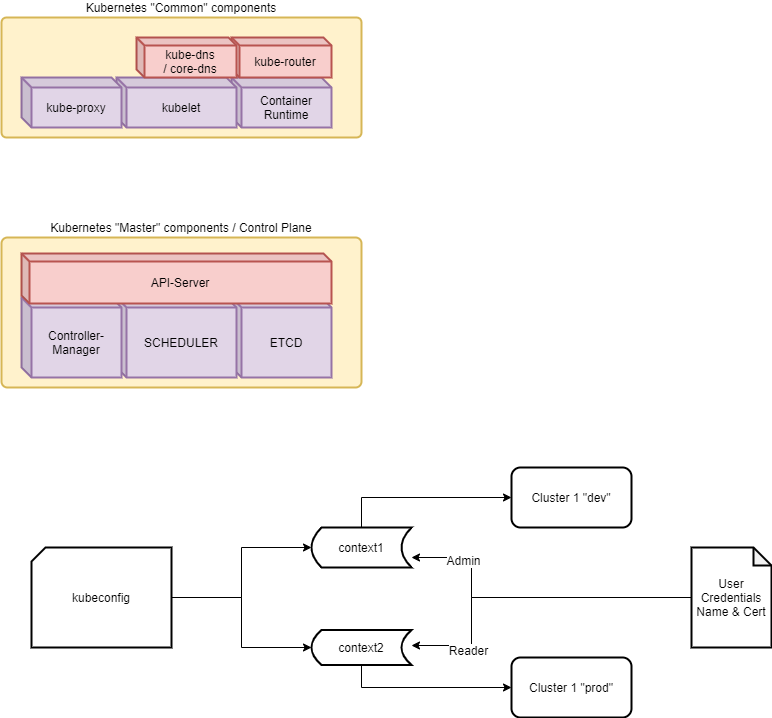

The diagram above was exported from draw.io. Its source (the exported page's mxGraphModel, read from the mxfile embedded in the PNG):
<mxGraphModel dx="1024" dy="584" grid="1" gridSize="10" guides="1" tooltips="1" connect="1" arrows="1" fold="1" page="1" pageScale="1" pageWidth="1169" pageHeight="827" math="0" shadow="0">
  <root>
    <mxCell id="qHSXKRTz-RH0bkJu_RLD-0" />
    <mxCell id="qHSXKRTz-RH0bkJu_RLD-1" parent="qHSXKRTz-RH0bkJu_RLD-0" />
    <mxCell id="qHSXKRTz-RH0bkJu_RLD-2" value="Kubernetes &quot;Common&quot; components" style="rounded=1;whiteSpace=wrap;html=1;strokeWidth=2;fillColor=#fff2cc;arcSize=4;strokeColor=#d6b656;labelPosition=center;verticalLabelPosition=top;align=center;verticalAlign=bottom;" parent="qHSXKRTz-RH0bkJu_RLD-1" vertex="1">
      <mxGeometry x="80" y="80" width="360" height="120" as="geometry" />
    </mxCell>
    <mxCell id="qHSXKRTz-RH0bkJu_RLD-3" value="Container&lt;br&gt;Runtime" style="shape=cube;whiteSpace=wrap;html=1;boundedLbl=1;backgroundOutline=1;darkOpacity=0.05;darkOpacity2=0.1;strokeWidth=2;fillColor=#e1d5e7;size=10;strokeColor=#9673a6;" parent="qHSXKRTz-RH0bkJu_RLD-1" vertex="1">
      <mxGeometry x="310" y="140" width="100" height="50" as="geometry" />
    </mxCell>
    <mxCell id="qHSXKRTz-RH0bkJu_RLD-4" value="kubelet" style="shape=cube;whiteSpace=wrap;html=1;boundedLbl=1;backgroundOutline=1;darkOpacity=0.05;darkOpacity2=0.1;strokeWidth=2;fillColor=#e1d5e7;size=10;strokeColor=#9673a6;" parent="qHSXKRTz-RH0bkJu_RLD-1" vertex="1">
      <mxGeometry x="195" y="140" width="120" height="50" as="geometry" />
    </mxCell>
    <mxCell id="qHSXKRTz-RH0bkJu_RLD-5" value="kube-proxy" style="shape=cube;whiteSpace=wrap;html=1;boundedLbl=1;backgroundOutline=1;darkOpacity=0.05;darkOpacity2=0.1;strokeWidth=2;fillColor=#e1d5e7;size=10;strokeColor=#9673a6;" parent="qHSXKRTz-RH0bkJu_RLD-1" vertex="1">
      <mxGeometry x="100" y="140" width="100" height="50" as="geometry" />
    </mxCell>
    <mxCell id="qHSXKRTz-RH0bkJu_RLD-6" value="kube-router" style="shape=cube;whiteSpace=wrap;html=1;boundedLbl=1;backgroundOutline=1;darkOpacity=0.05;darkOpacity2=0.1;strokeWidth=2;fillColor=#f8cecc;size=8;strokeColor=#b85450;" parent="qHSXKRTz-RH0bkJu_RLD-1" vertex="1">
      <mxGeometry x="310" y="100" width="100" height="40" as="geometry" />
    </mxCell>
    <mxCell id="qHSXKRTz-RH0bkJu_RLD-7" value="kube-dns&lt;br&gt;/ core-dns" style="shape=cube;whiteSpace=wrap;html=1;boundedLbl=1;backgroundOutline=1;darkOpacity=0.05;darkOpacity2=0.1;strokeWidth=2;fillColor=#f8cecc;size=8;strokeColor=#b85450;" parent="qHSXKRTz-RH0bkJu_RLD-1" vertex="1">
      <mxGeometry x="215" y="100" width="100" height="40" as="geometry" />
    </mxCell>
    <mxCell id="qHSXKRTz-RH0bkJu_RLD-8" value="Kubernetes &quot;Master&quot; components / Control Plane" style="rounded=1;whiteSpace=wrap;html=1;strokeWidth=2;fillColor=#fff2cc;arcSize=4;strokeColor=#d6b656;labelPosition=center;verticalLabelPosition=top;align=center;verticalAlign=bottom;" parent="qHSXKRTz-RH0bkJu_RLD-1" vertex="1">
      <mxGeometry x="80" y="300" width="360" height="150" as="geometry" />
    </mxCell>
    <mxCell id="qHSXKRTz-RH0bkJu_RLD-9" value="ETCD" style="shape=cube;whiteSpace=wrap;html=1;boundedLbl=1;backgroundOutline=1;darkOpacity=0.05;darkOpacity2=0.1;strokeWidth=2;fillColor=#e1d5e7;size=10;strokeColor=#9673a6;" parent="qHSXKRTz-RH0bkJu_RLD-1" vertex="1">
      <mxGeometry x="310" y="360" width="100" height="80" as="geometry" />
    </mxCell>
    <mxCell id="qHSXKRTz-RH0bkJu_RLD-10" value="SCHEDULER" style="shape=cube;whiteSpace=wrap;html=1;boundedLbl=1;backgroundOutline=1;darkOpacity=0.05;darkOpacity2=0.1;strokeWidth=2;fillColor=#e1d5e7;size=10;strokeColor=#9673a6;" parent="qHSXKRTz-RH0bkJu_RLD-1" vertex="1">
      <mxGeometry x="195" y="360" width="120" height="80" as="geometry" />
    </mxCell>
    <mxCell id="qHSXKRTz-RH0bkJu_RLD-11" value="Controller-Manager" style="shape=cube;whiteSpace=wrap;html=1;boundedLbl=1;backgroundOutline=1;darkOpacity=0.05;darkOpacity2=0.1;strokeWidth=2;fillColor=#e1d5e7;size=10;strokeColor=#9673a6;" parent="qHSXKRTz-RH0bkJu_RLD-1" vertex="1">
      <mxGeometry x="100" y="360" width="100" height="80" as="geometry" />
    </mxCell>
    <mxCell id="qHSXKRTz-RH0bkJu_RLD-12" value="API-Server" style="shape=cube;whiteSpace=wrap;html=1;boundedLbl=1;backgroundOutline=1;darkOpacity=0.05;darkOpacity2=0.1;strokeWidth=2;fillColor=#f8cecc;size=8;strokeColor=#b85450;" parent="qHSXKRTz-RH0bkJu_RLD-1" vertex="1">
      <mxGeometry x="100" y="316" width="310" height="50" as="geometry" />
    </mxCell>
    <mxCell id="qHSXKRTz-RH0bkJu_RLD-28" style="edgeStyle=orthogonalEdgeStyle;rounded=0;orthogonalLoop=1;jettySize=auto;html=1;entryX=0;entryY=0.5;entryDx=0;entryDy=0;" parent="qHSXKRTz-RH0bkJu_RLD-1" source="qHSXKRTz-RH0bkJu_RLD-15" target="qHSXKRTz-RH0bkJu_RLD-19" edge="1">
      <mxGeometry relative="1" as="geometry" />
    </mxCell>
    <mxCell id="qHSXKRTz-RH0bkJu_RLD-29" style="edgeStyle=orthogonalEdgeStyle;rounded=0;orthogonalLoop=1;jettySize=auto;html=1;" parent="qHSXKRTz-RH0bkJu_RLD-1" source="qHSXKRTz-RH0bkJu_RLD-15" target="qHSXKRTz-RH0bkJu_RLD-20" edge="1">
      <mxGeometry relative="1" as="geometry" />
    </mxCell>
    <mxCell id="qHSXKRTz-RH0bkJu_RLD-15" value="kubeconfig" style="shape=card;whiteSpace=wrap;html=1;strokeWidth=2;fillColor=none;size=14;" parent="qHSXKRTz-RH0bkJu_RLD-1" vertex="1">
      <mxGeometry x="110" y="610" width="140" height="100" as="geometry" />
    </mxCell>
    <mxCell id="qHSXKRTz-RH0bkJu_RLD-16" value="Cluster 1 &quot;dev&quot;" style="rounded=1;whiteSpace=wrap;html=1;strokeWidth=2;fillColor=none;" parent="qHSXKRTz-RH0bkJu_RLD-1" vertex="1">
      <mxGeometry x="590" y="530" width="120" height="60" as="geometry" />
    </mxCell>
    <mxCell id="qHSXKRTz-RH0bkJu_RLD-17" value="Cluster 1 &quot;prod&quot;" style="rounded=1;whiteSpace=wrap;html=1;strokeWidth=2;fillColor=none;" parent="qHSXKRTz-RH0bkJu_RLD-1" vertex="1">
      <mxGeometry x="590" y="720" width="120" height="60" as="geometry" />
    </mxCell>
    <mxCell id="qHSXKRTz-RH0bkJu_RLD-26" style="edgeStyle=orthogonalEdgeStyle;rounded=0;orthogonalLoop=1;jettySize=auto;html=1;" parent="qHSXKRTz-RH0bkJu_RLD-1" source="qHSXKRTz-RH0bkJu_RLD-19" target="qHSXKRTz-RH0bkJu_RLD-16" edge="1">
      <mxGeometry relative="1" as="geometry">
        <Array as="points">
          <mxPoint x="440" y="560" />
        </Array>
      </mxGeometry>
    </mxCell>
    <mxCell id="qHSXKRTz-RH0bkJu_RLD-19" value="context1" style="shape=dataStorage;whiteSpace=wrap;html=1;strokeWidth=2;fillColor=none;" parent="qHSXKRTz-RH0bkJu_RLD-1" vertex="1">
      <mxGeometry x="390" y="590" width="100" height="40" as="geometry" />
    </mxCell>
    <mxCell id="qHSXKRTz-RH0bkJu_RLD-27" style="edgeStyle=orthogonalEdgeStyle;rounded=0;orthogonalLoop=1;jettySize=auto;html=1;" parent="qHSXKRTz-RH0bkJu_RLD-1" source="qHSXKRTz-RH0bkJu_RLD-20" target="qHSXKRTz-RH0bkJu_RLD-17" edge="1">
      <mxGeometry relative="1" as="geometry">
        <Array as="points">
          <mxPoint x="440" y="750" />
        </Array>
      </mxGeometry>
    </mxCell>
    <mxCell id="qHSXKRTz-RH0bkJu_RLD-20" value="context2" style="shape=dataStorage;whiteSpace=wrap;html=1;strokeWidth=2;fillColor=none;" parent="qHSXKRTz-RH0bkJu_RLD-1" vertex="1">
      <mxGeometry x="390" y="692.5" width="100" height="35" as="geometry" />
    </mxCell>
    <mxCell id="qHSXKRTz-RH0bkJu_RLD-22" style="edgeStyle=orthogonalEdgeStyle;rounded=0;orthogonalLoop=1;jettySize=auto;html=1;" parent="qHSXKRTz-RH0bkJu_RLD-1" source="qHSXKRTz-RH0bkJu_RLD-21" target="qHSXKRTz-RH0bkJu_RLD-19" edge="1">
      <mxGeometry relative="1" as="geometry">
        <Array as="points">
          <mxPoint x="550" y="660" />
          <mxPoint x="550" y="620" />
        </Array>
      </mxGeometry>
    </mxCell>
    <mxCell id="qHSXKRTz-RH0bkJu_RLD-24" value="Admin" style="text;html=1;align=center;verticalAlign=middle;resizable=0;points=[];labelBackgroundColor=#ffffff;" parent="qHSXKRTz-RH0bkJu_RLD-22" vertex="1" connectable="0">
      <mxGeometry x="0.6813" y="2" relative="1" as="geometry">
        <mxPoint as="offset" />
      </mxGeometry>
    </mxCell>
    <mxCell id="qHSXKRTz-RH0bkJu_RLD-23" style="edgeStyle=orthogonalEdgeStyle;rounded=0;orthogonalLoop=1;jettySize=auto;html=1;" parent="qHSXKRTz-RH0bkJu_RLD-1" source="qHSXKRTz-RH0bkJu_RLD-21" target="qHSXKRTz-RH0bkJu_RLD-20" edge="1">
      <mxGeometry relative="1" as="geometry">
        <Array as="points">
          <mxPoint x="550" y="660" />
          <mxPoint x="550" y="708" />
        </Array>
      </mxGeometry>
    </mxCell>
    <mxCell id="qHSXKRTz-RH0bkJu_RLD-25" value="Reader" style="text;html=1;align=center;verticalAlign=middle;resizable=0;points=[];labelBackgroundColor=#ffffff;" parent="qHSXKRTz-RH0bkJu_RLD-23" vertex="1" connectable="0">
      <mxGeometry x="0.6585" y="4" relative="1" as="geometry">
        <mxPoint as="offset" />
      </mxGeometry>
    </mxCell>
    <mxCell id="qHSXKRTz-RH0bkJu_RLD-21" value="User Credentials&lt;br&gt;Name &amp;amp; Cert" style="shape=note;whiteSpace=wrap;html=1;backgroundOutline=1;darkOpacity=0.05;strokeWidth=2;fillColor=none;size=18;" parent="qHSXKRTz-RH0bkJu_RLD-1" vertex="1">
      <mxGeometry x="770" y="610" width="80" height="100" as="geometry" />
    </mxCell>
  </root>
</mxGraphModel>